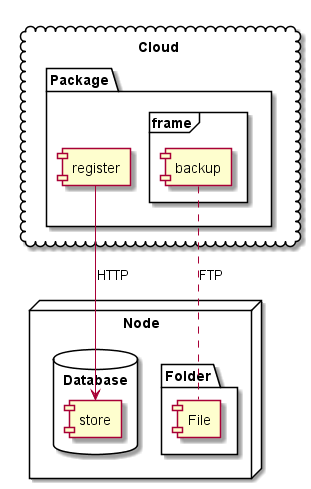

The diagram above was rendered by PlantUML. Its source (embedded in the PNG):
@startuml
cloud "Cloud" {
  package "Package" {
    [register]
    frame "frame" {
      [backup]
    }
  }
}

node "Node" {
  database "Database" {
    [store]
  }
  folder "Folder" {
    [File]
  }
}

[register] -> [store] : HTTP
[backup] .. [File] : FTP
@enduml